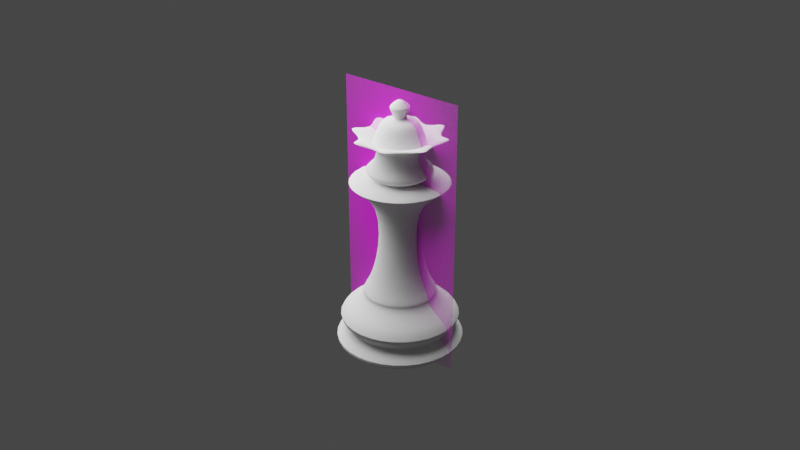 # Source: ChessPieceKing001.blend  (saved by Blender 2.91.10; exported with 4.5.12 LTS)
import bpy
from mathutils import Matrix  # noqa: F401  (used for matrix-valued properties, if any)

bpy.ops.wm.read_factory_settings(use_empty=True)
scene = bpy.context.scene
scene.name = 'Scene'

# ---- collections
col_light = bpy.data.collections.new('Light'); scene.collection.children.link(col_light)

# ---- images (referenced by path relative to the original .blend; pixels are not part of the script)
import os
ASSET_DIR = os.environ.get("B2B_ASSET_DIR", "")  # directory of the original .blend (textures are referenced by path, not embedded)
HERE = os.path.dirname(os.path.abspath(__file__))  # packed textures are extracted next to this script under _unpacked/

def load_image(name, relpath, width, height, colorspace="sRGB"):
    """Load a texture the original file referenced (path relative to the .blend, or extracted next to this script)."""
    p = next((c for c in (os.path.join(HERE, relpath), os.path.join(ASSET_DIR, relpath)) if relpath and os.path.exists(c)), "")
    if p:
        img = bpy.data.images.load(p, check_existing=True)
        img.name = name
    else:  # same state as the original file: an image datablock whose file is absent (Cycles renders it pink)
        img = bpy.data.images.new(name, width, height)
        img.source = "FILE"
        img.filepath = "//" + (relpath or name)
    img.colorspace_settings.name = colorspace
    return img
img_staunton_queen_png = load_image('Staunton Queen.png', 'Staunton Queen.png', 1024, 1024, 'sRGB')

# ---- materials (node trees are filled in below, after node groups)
mat_staunton_bishop = bpy.data.materials.new('Staunton Bishop')
mat_staunton_bishop.surface_render_method = 'BLENDED'
mat_staunton_bishop.blend_method = 'BLEND'

# ---- node groups
ng_auto_smooth = bpy.data.node_groups.new('Auto Smooth', 'GeometryNodeTree')
_s = ng_auto_smooth.interface.new_socket(name='Geometry', in_out='OUTPUT', socket_type='NodeSocketGeometry')
_s = ng_auto_smooth.interface.new_socket(name='Geometry', in_out='INPUT', socket_type='NodeSocketGeometry')
_s = ng_auto_smooth.interface.new_socket(name='Angle', in_out='INPUT', socket_type='NodeSocketFloat')
_s.subtype = 'ANGLE'
_s.min_value = 0.0
_s.max_value = 3.142
ng_auto_smooth.is_modifier = True
_N = ng_auto_smooth.nodes; _L = ng_auto_smooth.links
n0 = _N.new('NodeGroupOutput'); n0.name = 'Group Output'; n0.location = (480, -100)
n1 = _N.new('NodeGroupInput'); n1.name = 'Group Input'; n1.location = (-420, -300)
n2 = _N.new('NodeGroupInput'); n2.name = 'Group Input.001'; n2.location = (-60, -100)
n3 = _N.new('GeometryNodeSetShadeSmooth'); n3.name = 'Set Shade Smooth'; n3.location = (120, -100)
n3.domain = 'EDGE'
n4 = _N.new('GeometryNodeSetShadeSmooth'); n4.name = 'Set Shade Smooth.001'; n4.location = (300, -100)
n5 = _N.new('GeometryNodeInputMeshEdgeAngle'); n5.name = 'Edge Angle'; n5.location = (-420, -220)
n6 = _N.new('GeometryNodeInputEdgeSmooth'); n6.name = 'Is Edge Smooth'; n6.location = (-60, -160)
n7 = _N.new('GeometryNodeInputShadeSmooth'); n7.name = 'Is Face Smooth'; n7.location = (-240, -340)
n8 = _N.new('FunctionNodeBooleanMath'); n8.name = 'Boolean Math'; n8.location = (-60, -220)
n9 = _N.new('FunctionNodeCompare'); n9.name = 'Compare'; n9.location = (-240, -180)
n9.operation = 'LESS_EQUAL'
_L.new(n5.outputs[0], n9.inputs[0])
_L.new(n4.outputs[0], n0.inputs[0])
_L.new(n1.outputs[1], n9.inputs[1])
_L.new(n9.outputs[0], n8.inputs[0])
_L.new(n7.outputs[0], n8.inputs[1])
_L.new(n2.outputs[0], n3.inputs[0])
_L.new(n6.outputs[0], n3.inputs[1])
_L.new(n3.outputs[0], n4.inputs[0])
_L.new(n8.outputs[0], n3.inputs[2])
n0.is_active_output = True

# ---- material node trees
mat_staunton_bishop.use_nodes = True; mat_staunton_bishop.node_tree.nodes.clear()
_N = mat_staunton_bishop.node_tree.nodes; _L = mat_staunton_bishop.node_tree.links
n0 = _N.new('ShaderNodeOutputMaterial'); n0.name = 'Material Output'; n0.location = (300, 300)
n1 = _N.new('ShaderNodeTexImage'); n1.name = 'Image Texture'; n1.location = (-200, 300)
n1.image = img_staunton_queen_png
n1.extension = 'CLIP'
n2 = _N.new('ShaderNodeBsdfPrincipled'); n2.name = 'Principled BSDF'; n2.location = (0, 300)
n2.distribution = 'GGX'
n2.subsurface_method = 'BURLEY'
n2.inputs[3].default_value = 1.45
n2.inputs[27].default_value = (0.0, 0.0, 0.0, 1.0)
n2.inputs[28].default_value = 1.0
_L.new(n1.outputs[1], n2.inputs[4])
_L.new(n2.outputs[0], n0.inputs[0])
_L.new(n1.outputs[0], n2.inputs[0])
n0.is_active_output = True

# ---- world
world_world = bpy.data.worlds.new('World'); scene.world = world_world
world_world.use_nodes = True; world_world.node_tree.nodes.clear()
_N = world_world.node_tree.nodes; _L = world_world.node_tree.links
n0 = _N.new('ShaderNodeOutputWorld'); n0.name = 'World Output'; n0.location = (300, 300)
n1 = _N.new('ShaderNodeBackground'); n1.name = 'Background'; n1.location = (10, 300)
n1.inputs[0].default_value = (0.05088, 0.05088, 0.05088, 1.0)
_L.new(n1.outputs[0], n0.inputs[0])
n0.is_active_output = True
world_world.color = (0.05088, 0.05088, 0.05088)
world_world.use_sun_shadow = False
world_world.sun_shadow_jitter_overblur = 0.0

# ---- lights
light_point = bpy.data.lights.new('Point', 'POINT')
light_point.transmission_factor = 0.0
light_point.energy = 2.0
light_point.shadow_soft_size = 0.1
light_point.shadow_maximum_resolution = 0.006
light_point.use_absolute_resolution = True

# ---- meshes
me_queen = bpy.data.meshes.new('Queen')
me_queen.from_pydata([(-1.581e-09, 0.01224, 0.01877), (0.008652, 0.008652, 0.01877), (0.01224, -3.373e-09, 0.01877), (0.008652, -0.008652, 0.01877), (-5.568e-09, -0.01224, 0.01877), (-0.008652, -0.008652, 0.01877), (-0.01224, 7.518e-09, 0.01877), (-0.008652, 0.008652, 0.01877), (-3.744e-09, 0.01721, 0.0001372), (0.01217, 0.01217, 0.0001372), (0.01721, 6.358e-11, 0.0001372), (0.01217, -0.01217, 0.0001372), (-7.222e-09, -0.01721, 0.0001372), (-0.01217, -0.01217, 0.0001372), (-0.01721, 1.425e-08, 0.0001372), (-0.01217, 0.01217, 0.0001372), (-1.91e-09, 0.02324, 0.0104), (0.01643, 0.01643, 0.0104), (0.02324, -5.674e-09, 0.0104), (0.01643, -0.01643, 0.0104), (-9.698e-09, -0.02324, 0.0104), (-0.01643, -0.01643, 0.0104), (-0.02324, 1.499e-08, 0.0104), (-0.01643, 0.01643, 0.0104), (0.01701, 0.01701, 0.003724), (0.02405, -4.652e-09, 0.003724), (0.01701, -0.01701, 0.003724), (-9.756e-09, -0.02405, 0.003724), (-0.01701, -0.01701, 0.003724), (-0.02405, 1.67e-08, 0.003724), (-0.01701, 0.01701, 0.003724), (-2.009e-09, 0.02405, 0.003724), (-2.072e-09, 0.01421, 0.007003), (0.01005, 0.01005, 0.007003), (0.01421, -4.03e-09, 0.007003), (0.01005, -0.01005, 0.007003), (-6.616e-09, -0.01421, 0.007003), (-0.01005, -0.01005, 0.007003), (-0.01421, 8.874e-09, 0.007003), (-0.01005, 0.01005, 0.007003), (-1.774e-09, 0.01191, 0.0167), (0.008423, 0.008423, 0.0167), (0.01191, -3.225e-09, 0.0167), (0.008423, -0.008423, 0.0167), (-5.545e-09, -0.01191, 0.0167), (-0.008423, -0.008423, 0.0167), (-0.01191, 7.501e-09, 0.0167), (-0.008423, 0.008423, 0.0167), (-1.67e-09, 0.01221, 0.01859), (0.008637, 0.008637, 0.01859), (0.01221, -3.321e-09, 0.01859), (0.008637, -0.008637, 0.01859), (-5.586e-09, -0.01221, 0.01859), (-0.008637, -0.008637, 0.01859), (-0.01221, 7.621e-09, 0.01859), (-0.008637, 0.008637, 0.01859), (0.004022, 0.004022, 0.04848), (-9.154e-10, 0.005688, 0.04848), (0.005688, -1.78e-09, 0.04848), (0.004022, -0.004022, 0.04848), (-2.769e-09, -0.005688, 0.04848), (-0.004022, -0.004022, 0.04848), (-0.005688, 3.284e-09, 0.04848), (-0.004022, 0.004022, 0.04848), (-1.162e-09, 0.007336, 0.02652), (0.005188, 0.005188, 0.02652), (-0.005188, 0.005188, 0.02652), (-0.005188, -0.005188, 0.02652), (-0.007336, 4.329e-09, 0.02652), (0.005188, -0.005188, 0.02652), (-3.552e-09, -0.007336, 0.02652), (0.007336, -2.201e-09, 0.02652), (0.005278, 0.005278, 0.05538), (-2.311e-10, 0.007464, 0.05538), (0.007464, -2.276e-09, 0.05538), (0.005278, -0.005278, 0.05538), (-2.663e-09, -0.007464, 0.05538), (-0.005278, -0.005278, 0.05538), (-0.007464, 4.367e-09, 0.05538), (-0.005278, 0.005278, 0.05538), (-0.01854, 1.201e-08, 0.05463), (-0.01311, 0.01311, 0.05463), (-7.099e-09, -0.01854, 0.05463), (-0.01311, -0.01311, 0.05463), (0.01854, -4.492e-09, 0.05463), (0.01311, -0.01311, 0.05463), (-1.057e-09, 0.01854, 0.05463), (0.01311, 0.01311, 0.05463), (2.406e-11, 0.001404, 0.07303), (6.911e-11, 0.006581, 0.07358), (-5.816e-11, 0.007178, 0.0632), (0.0009927, 0.0009927, 0.07303), (0.004654, 0.004654, 0.07358), (0.005559, 0.005559, 0.06575), (0.005076, 0.005076, 0.0632), (0.001404, 1.468e-10, 0.07303), (0.006581, 1.19e-10, 0.07358), (0.007862, 3.295e-10, 0.06575), (0.007178, 3.719e-11, 0.0632), (0.0009927, -0.0009927, 0.07303), (0.004654, -0.004654, 0.07358), (0.005559, -0.005559, 0.06575), (0.005076, -0.005076, 0.0632), (1.128e-10, -0.001404, 0.07303), (1.589e-10, -0.006581, 0.07358), (3.263e-10, -0.007862, 0.06575), (3.981e-11, -0.007178, 0.0632), (-0.0009927, -0.0009927, 0.07303), (-0.004654, -0.004654, 0.07358), (-0.005559, -0.005559, 0.06575), (-0.005076, -0.005076, 0.0632), (-0.001404, -1.333e-11, 0.07303), (-0.006581, 3.899e-10, 0.07358), (-0.007862, 4.232e-10, 0.06575), (-0.007178, 3.326e-10, 0.0632), (-0.0009927, 0.0009927, 0.07303), (-0.004654, 0.004654, 0.07358), (-0.005559, 0.005559, 0.06575), (-0.005076, 0.005076, 0.0632), (2.548e-10, 0.007862, 0.06575), (0.006064, 0.006064, 0.05945), (-1.965e-10, 0.008576, 0.05945), (0.008576, -2.508e-09, 0.05945), (0.006064, -0.006064, 0.05945), (-2.991e-09, -0.008576, 0.05945), (-0.006064, -0.006064, 0.05945), (-0.008576, 5.125e-09, 0.05945), (-0.006064, 0.006064, 0.05945), (1.144e-10, 0.00332, 0.07687), (0.001201, 0.001201, 0.07834), (0.002348, 0.002348, 0.07687), (0.002235, 0.002235, 0.0764), (0.001698, -1.087e-09, 0.07834), (0.00332, -8.512e-10, 0.07687), (0.003161, -7.359e-10, 0.0764), (0.001201, -0.001201, 0.07834), (0.002348, -0.002348, 0.07687), (0.002235, -0.002235, 0.0764), (1.047e-10, -0.001698, 0.07834), (1.264e-10, -0.00332, 0.07687), (1.288e-10, -0.003161, 0.0764), (-2.445e-11, -1.217e-09, 0.07923), (-0.001201, -0.001201, 0.07834), (-0.002348, -0.002348, 0.07687), (-0.002235, -0.002235, 0.0764), (-0.001698, -1.087e-09, 0.07834), (-0.00332, -8.8e-10, 0.07687), (-0.003161, -7.801e-10, 0.0764), (-0.001201, 0.001201, 0.07834), (-0.002348, 0.002348, 0.07687), (-0.002235, 0.002235, 0.0764), (1.047e-10, 0.001698, 0.07834), (1.043e-10, 0.003161, 0.0764), (-0.01223, 7.534e-09, 0.05781), (-0.008645, 0.008645, 0.05781), (-4.205e-09, -0.01223, 0.05781), (-0.008645, -0.008645, 0.05781), (0.01223, -3.348e-09, 0.05781), (0.008645, -0.008645, 0.05781), (-2.212e-10, 0.01223, 0.05781), (0.008645, 0.008645, 0.05781), (-0.005278, 0.005278, 0.05538), (-0.005278, -0.005278, 0.05538), (0.005278, -0.005278, 0.05538), (0.005278, 0.005278, 0.05538), (-0.007464, 4.367e-09, 0.05538), (-2.663e-09, -0.007464, 0.05538), (0.007464, -2.276e-09, 0.05538), (-2.311e-10, 0.007464, 0.05538), (0.006355, 0.006355, 0.06398), (0.008987, 1.493e-10, 0.06398), (0.006355, -0.006355, 0.06398), (1.565e-10, -0.008987, 0.06398), (-0.006355, -0.006355, 0.06398), (-0.008987, 2.725e-10, 0.06398), (-0.006355, 0.006355, 0.06398), (7.225e-11, 0.008987, 0.06398), (0.006331, 0.006331, 0.06815), (0.008954, 2.149e-10, 0.06815), (0.006331, -0.006331, 0.06815), (2.125e-10, -0.008954, 0.06815), (-0.006331, -0.006331, 0.06815), (-0.008954, 3.377e-10, 0.06815), (-0.006331, 0.006331, 0.06815), (1.285e-10, 0.008954, 0.06815), (0.007221, 0.007221, 0.06689), (0.01021, 1.508e-10, 0.06689), (0.006711, 0.00278, 0.06575), (0.007221, -0.007221, 0.06689), (0.006711, -0.00278, 0.06575), (1.472e-10, -0.01021, 0.06689), (0.00278, -0.006711, 0.06575), (-0.007221, -0.007221, 0.06689), (-0.00278, -0.006711, 0.06575), (-0.01021, 2.812e-10, 0.06689), (-0.006711, -0.00278, 0.06575), (-0.007221, 0.007221, 0.06689), (-0.006711, 0.00278, 0.06575), (-0.00278, 0.006711, 0.06575), (5.304e-11, 0.01021, 0.06689), (0.00278, 0.006711, 0.06575), (0.007643, 0.003166, 0.06815), (0.007643, -0.003166, 0.06815), (-0.007643, -0.003166, 0.06815), (-0.007643, 0.003166, 0.06815), (0.003166, 0.007643, 0.06815), (-0.003166, 0.007643, 0.06815), (-0.003166, -0.007643, 0.06815), (0.003166, -0.007643, 0.06815), (-0.01988, 0.008236, 0.07068), (-0.01988, -0.008236, 0.07068), (0.01988, -0.008236, 0.07068), (0.01988, 0.008236, 0.07068), (0.008236, 0.01988, 0.07068), (-0.008236, 0.01988, 0.07068), (-0.008236, -0.01988, 0.07068), (0.008236, -0.01988, 0.07068)], [], [(17, 33, 32, 16), (18, 34, 33, 17), (19, 35, 34, 18), (20, 36, 35, 19), (21, 37, 36, 20), (22, 38, 37, 21), (23, 39, 38, 22), (16, 32, 39, 23), (65, 64, 57, 56), (31, 24, 9, 8), (24, 25, 10, 9), (25, 26, 11, 10), (26, 27, 12, 11), (27, 28, 13, 12), (28, 29, 14, 13), (29, 30, 15, 14), (30, 31, 8, 15), (32, 33, 24, 31), (16, 40, 41, 17), (33, 34, 25, 24), (42, 18, 17, 41), (34, 35, 26, 25), (43, 19, 18, 42), (35, 36, 27, 26), (44, 20, 19, 43), (36, 37, 28, 27), (45, 21, 20, 44), (37, 38, 29, 28), (46, 22, 21, 45), (38, 39, 30, 29), (47, 23, 22, 46), (39, 32, 31, 30), (55, 7, 0, 48), (54, 6, 7, 55), (53, 5, 6, 54), (52, 4, 5, 53), (51, 3, 4, 52), (50, 2, 3, 51), (49, 1, 2, 50), (48, 0, 1, 49), (40, 16, 23, 47), (40, 48, 49, 41), (41, 49, 50, 42), (42, 50, 51, 43), (43, 51, 52, 44), (44, 52, 53, 45), (45, 53, 54, 46), (46, 54, 55, 47), (47, 55, 48, 40), (81, 80, 78, 79), (64, 66, 63, 57), (68, 67, 61, 62), (70, 69, 59, 60), (71, 65, 56, 58), (66, 68, 62, 63), (67, 70, 60, 61), (69, 71, 58, 59), (3, 2, 71, 69), (5, 4, 70, 67), (7, 6, 68, 66), (2, 1, 65, 71), (4, 3, 69, 70), (6, 5, 67, 68), (0, 7, 66, 64), (1, 0, 64, 65), (83, 82, 76, 77), (85, 84, 74, 75), (87, 86, 73, 72), (86, 81, 79, 73), (80, 83, 77, 78), (82, 85, 75, 76), (84, 87, 72, 74), (58, 56, 87, 84), (60, 59, 85, 82), (62, 61, 83, 80), (57, 63, 81, 86), (56, 57, 86, 87), (59, 58, 84, 85), (61, 60, 82, 83), (63, 62, 80, 81), (94, 93, 187, 97, 98), (169, 92, 96, 170), (89, 88, 91, 92), (92, 91, 95, 96), (98, 97, 189, 101, 102), (170, 96, 100, 171), (101, 191, 105, 106, 102), (216, 190, 105, 191), (96, 95, 99, 100), (105, 193, 109, 110, 106), (215, 192, 109, 193), (100, 99, 103, 104), (110, 109, 195, 113, 114), (173, 108, 112, 174), (104, 103, 107, 108), (114, 113, 197, 117, 118), (174, 112, 116, 175), (108, 107, 111, 112), (117, 198, 119, 90, 118), (214, 199, 119, 198), (112, 111, 115, 116), (116, 115, 88, 89), (154, 153, 126, 127), (156, 155, 124, 125), (158, 157, 122, 123), (160, 159, 121, 120), (159, 154, 127, 121), (153, 156, 125, 126), (155, 158, 123, 124), (157, 160, 120, 122), (121, 127, 118, 90), (127, 126, 114, 118), (126, 125, 110, 114), (125, 124, 106, 110), (124, 123, 102, 106), (123, 122, 98, 102), (122, 120, 94, 98), (120, 121, 90, 94), (152, 128, 130, 131), (151, 141, 129), (128, 151, 129, 130), (130, 129, 132, 133), (131, 130, 133, 134), (129, 141, 132), (132, 141, 135), (133, 132, 135, 136), (134, 133, 136, 137), (137, 136, 139, 140), (135, 141, 138), (136, 135, 138, 139), (140, 139, 143, 144), (138, 141, 142), (139, 138, 142, 143), (144, 143, 146, 147), (142, 141, 145), (143, 142, 145, 146), (147, 146, 149, 150), (145, 141, 148), (146, 145, 148, 149), (150, 149, 128, 152), (148, 141, 151), (149, 148, 151, 128), (131, 134, 95, 91), (134, 137, 99, 95), (137, 140, 103, 99), (140, 144, 107, 103), (144, 147, 111, 107), (147, 150, 115, 111), (150, 152, 88, 115), (152, 131, 91, 88), (167, 164, 160, 157), (166, 163, 158, 155), (165, 162, 156, 153), (168, 161, 154, 159), (164, 168, 159, 160), (163, 167, 157, 158), (162, 166, 155, 156), (161, 165, 153, 154), (79, 78, 165, 161), (77, 76, 166, 162), (75, 74, 167, 163), (72, 73, 168, 164), (73, 79, 161, 168), (78, 77, 162, 165), (76, 75, 163, 166), (74, 72, 164, 167), (213, 185, 93, 200), (89, 92, 169, 176), (116, 89, 176, 175), (182, 174, 175, 183, 204), (181, 173, 174, 182, 203), (104, 108, 173, 172), (100, 104, 172, 171), (178, 170, 171, 179, 202), (177, 169, 170, 178, 201), (212, 201, 178, 186), (211, 202, 179, 188), (210, 203, 182, 194), (209, 204, 183, 196), (176, 169, 177, 205, 184), (175, 176, 184, 206, 183), (172, 173, 181, 207, 180), (171, 172, 180, 208, 179), (90, 119, 200, 93, 94), (197, 209, 196, 117), (113, 194, 209, 197), (194, 182, 204, 209), (195, 210, 194, 113), (109, 192, 210, 195), (192, 181, 203, 210), (189, 211, 188, 101), (97, 186, 211, 189), (186, 178, 202, 211), (187, 212, 186, 97), (93, 185, 212, 187), (185, 177, 201, 212), (199, 213, 200, 119), (184, 205, 213, 199), (205, 177, 185, 213), (196, 214, 198, 117), (183, 206, 214, 196), (206, 184, 199, 214), (190, 215, 193, 105), (180, 207, 215, 190), (207, 181, 192, 215), (188, 216, 191, 101), (179, 208, 216, 188), (208, 180, 190, 216)])
me_queen.polygons.foreach_set('use_smooth', [True] * 208)
_k = {(72, 73): 0.15686, (72, 74): 0.15686, (74, 75): 0.15686, (75, 76): 0.15686, (76, 77): 0.15686, (77, 78): 0.15686, (78, 79): 0.15686, (73, 79): 0.15686, (84, 87): 0.29804, (82, 85): 0.29804, (80, 83): 0.29804, (81, 86): 0.29804, (86, 87): 0.29804, (84, 85): 0.29804, (82, 83): 0.29804, (80, 81): 0.29804, (88, 91): 0.2549, (91, 95): 0.2549, (95, 99): 0.2549, (99, 103): 0.2549, (103, 107): 0.2549, (107, 111): 0.2549, (111, 115): 0.2549, (88, 115): 0.2549}
me_queen.attributes.new('crease_edge', 'FLOAT', 'EDGE').data.foreach_set('value', [_k.get((min(e.vertices), max(e.vertices)), 0.0) for e in me_queen.edges])
_uv = me_queen.uv_layers.new(name='UVMap')
_uv.uv.foreach_set('vector', [0.875, 0.8033, 0.875, 0.7024, 1.0, 0.7024, 0.9921, 0.8033, 0.75, 0.8033, 0.75, 0.7024, 0.875, 0.7024, 0.875, 0.8033, 0.625, 0.8033, 0.625, 0.7024, 0.75, 0.7024, 0.75, 0.8033, 0.5, 0.8033, 0.5, 0.7024, 0.625, 0.7024, 0.625, 0.8033, 0.375, 0.8033, 0.375, 0.7024, 0.5, 0.7024, 0.5, 0.8033, 0.25, 0.8033, 0.25, 0.7024, 0.375, 0.7024, 0.375, 0.8033, 0.125, 0.8033, 0.125, 0.7024, 0.25, 0.7024, 0.25, 0.8033, 0.007864, 0.8033, 4.532e-05, 0.7024, 0.125, 0.7024, 0.125, 0.8033, 0.875, 1.0, 1.0, 1.0, 1.0, 1.0, 0.875, 1.0, 0.9733, 0.6085, 0.8786, 0.6015, 0.9046, 0.4046, 0.75, 0.4686, 0.8786, 0.6015, 0.7739, 0.5846, 0.9686, 0.25, 0.9046, 0.4046, 0.7739, 0.5846, 0.6551, 0.5677, 0.9046, 0.0954, 0.9686, 0.25, 0.6551, 0.5677, 0.5265, 0.5607, 0.75, 0.03136, 0.9046, 0.0954, 0.5265, 0.5607, 0.3979, 0.5677, 0.5954, 0.0954, 0.75, 0.03136, 0.3979, 0.5677, 0.2791, 0.5846, 0.5314, 0.25, 0.5954, 0.0954, 0.2791, 0.5846, 0.1744, 0.6015, 0.5954, 0.4046, 0.5314, 0.25, 0.1744, 0.6015, 0.07969, 0.6085, 0.75, 0.4686, 0.5954, 0.4046, 1.0, 0.7024, 0.875, 0.7024, 0.8786, 0.6015, 0.9733, 0.6085, 0.9921, 0.8033, 1.0, 0.8997, 0.875, 0.8997, 0.875, 0.8033, 0.875, 0.7024, 0.75, 0.7024, 0.7739, 0.5846, 0.8786, 0.6015, 0.75, 0.8997, 0.75, 0.8033, 0.875, 0.8033, 0.875, 0.8997, 0.75, 0.7024, 0.625, 0.7024, 0.6551, 0.5677, 0.7739, 0.5846, 0.625, 0.8997, 0.625, 0.8033, 0.75, 0.8033, 0.75, 0.8997, 0.625, 0.7024, 0.5, 0.7024, 0.5265, 0.5607, 0.6551, 0.5677, 0.5, 0.8997, 0.5, 0.8033, 0.625, 0.8033, 0.625, 0.8997, 0.5, 0.7024, 0.375, 0.7024, 0.3979, 0.5677, 0.5265, 0.5607, 0.375, 0.8997, 0.375, 0.8033, 0.5, 0.8033, 0.5, 0.8997, 0.375, 0.7024, 0.25, 0.7024, 0.2791, 0.5846, 0.3979, 0.5677, 0.25, 0.8997, 0.25, 0.8033, 0.375, 0.8033, 0.375, 0.8997, 0.25, 0.7024, 0.125, 0.7024, 0.1744, 0.6015, 0.2791, 0.5846, 0.125, 0.8997, 0.125, 0.8033, 0.25, 0.8033, 0.25, 0.8997, 0.125, 0.7024, 4.532e-05, 0.7024, 0.07969, 0.6085, 0.1744, 0.6015, 0.125, 0.9499, 0.125, 1.0, 0.0, 1.0, 1.604e-05, 0.9499, 0.25, 0.9499, 0.25, 1.0, 0.125, 1.0, 0.125, 0.9499, 0.375, 0.9499, 0.375, 1.0, 0.25, 1.0, 0.25, 0.9499, 0.5, 0.9499, 0.5, 1.0, 0.375, 1.0, 0.375, 0.9499, 0.625, 0.9499, 0.625, 1.0, 0.5, 1.0, 0.5, 0.9499, 0.75, 0.9499, 0.75, 1.0, 0.625, 1.0, 0.625, 0.9499, 0.875, 0.9499, 0.875, 1.0, 0.75, 1.0, 0.75, 0.9499, 1.0, 0.9499, 1.0, 1.0, 0.875, 1.0, 0.875, 0.9499, 3.209e-05, 0.8997, 0.007864, 0.8033, 0.125, 0.8033, 0.125, 0.8997, 1.0, 0.8997, 1.0, 0.9499, 0.875, 0.9499, 0.875, 0.8997, 0.875, 0.8997, 0.875, 0.9499, 0.75, 0.9499, 0.75, 0.8997, 0.75, 0.8997, 0.75, 0.9499, 0.625, 0.9499, 0.625, 0.8997, 0.625, 0.8997, 0.625, 0.9499, 0.5, 0.9499, 0.5, 0.8997, 0.5, 0.8997, 0.5, 0.9499, 0.375, 0.9499, 0.375, 0.8997, 0.375, 0.8997, 0.375, 0.9499, 0.25, 0.9499, 0.25, 0.8997, 0.25, 0.8997, 0.25, 0.9499, 0.125, 0.9499, 0.125, 0.8997, 0.125, 0.8997, 0.125, 0.9499, 1.604e-05, 0.9499, 3.209e-05, 0.8997, 0.125, 1.0, 0.25, 1.0, 0.25, 1.0, 0.1249, 1.0, 2.91e-11, 1.0, 0.125, 1.0, 0.125, 1.0, 0.0, 1.0, 0.25, 1.0, 0.375, 1.0, 0.375, 1.0, 0.25, 1.0, 0.5, 1.0, 0.625, 1.0, 0.625, 1.0, 0.5, 1.0, 0.75, 1.0, 0.875, 1.0, 0.875, 1.0, 0.75, 1.0, 0.125, 1.0, 0.25, 1.0, 0.25, 1.0, 0.125, 1.0, 0.375, 1.0, 0.5, 1.0, 0.5, 1.0, 0.375, 1.0, 0.625, 1.0, 0.75, 1.0, 0.75, 1.0, 0.625, 1.0, 0.625, 1.0, 0.75, 1.0, 0.75, 1.0, 0.625, 1.0, 0.375, 1.0, 0.5, 1.0, 0.5, 1.0, 0.375, 1.0, 0.125, 1.0, 0.25, 1.0, 0.25, 1.0, 0.125, 1.0, 0.75, 1.0, 0.875, 1.0, 0.875, 1.0, 0.75, 1.0, 0.5, 1.0, 0.625, 1.0, 0.625, 1.0, 0.5, 1.0, 0.25, 1.0, 0.375, 1.0, 0.375, 1.0, 0.25, 1.0, 0.0, 1.0, 0.125, 1.0, 0.125, 1.0, 2.91e-11, 1.0, 0.875, 1.0, 1.0, 1.0, 1.0, 1.0, 0.875, 1.0, 0.375, 1.0, 0.5, 1.0, 0.5, 1.0, 0.3751, 1.0, 0.625, 1.0, 0.75, 1.0, 0.75, 1.0, 0.625, 1.0, 0.875, 1.0, 1.0, 1.0, 1.007, 1.0, 0.8749, 1.0, 1.164e-10, 1.0, 0.125, 1.0, 0.1249, 1.0, -0.007285, 1.0, 0.25, 1.0, 0.375, 1.0, 0.3751, 1.0, 0.25, 1.0, 0.5, 1.0, 0.625, 1.0, 0.625, 1.0, 0.5, 1.0, 0.75, 1.0, 0.875, 1.0, 0.8749, 1.0, 0.75, 1.0, 0.75, 1.0, 0.875, 1.0, 0.875, 1.0, 0.75, 1.0, 0.5, 1.0, 0.625, 1.0, 0.625, 1.0, 0.5, 1.0, 0.25, 1.0, 0.375, 1.0, 0.375, 1.0, 0.25, 1.0, 0.0, 1.0, 0.125, 1.0, 0.125, 1.0, 1.164e-10, 1.0, 0.875, 1.0, 1.0, 1.0, 1.0, 1.0, 0.875, 1.0, 0.625, 1.0, 0.75, 1.0, 0.75, 1.0, 0.625, 1.0, 0.375, 1.0, 0.5, 1.0, 0.5, 1.0, 0.375, 1.0, 0.125, 1.0, 0.25, 1.0, 0.25, 1.0, 0.125, 1.0, 0.625, 0.25, 0.625, 0.6496, 0.5625, 0.6496, 0.5, 0.6496, 0.5, 0.25, 0.625, 0.6663, 0.625, 0.75, 0.5, 0.75, 0.5, 0.6663, 0.75, 0.75, 0.75, 0.875, 0.625, 0.875, 0.625, 0.75, 0.625, 0.75, 0.625, 0.875, 0.5, 0.875, 0.5, 0.75, 0.5, 0.25, 0.5, 0.6496, 0.4375, 0.6496, 0.375, 0.6496, 0.375, 0.25, 0.5, 0.6663, 0.5, 0.75, 0.375, 0.75, 0.375, 0.6663, 0.375, 0.6496, 0.3125, 0.6496, 0.25, 0.6496, 0.25, 0.25, 0.375, 0.25, 0.3125, 0.6579, 0.25, 0.6579, 0.25, 0.6496, 0.3125, 0.6496, 0.5, 0.75, 0.5, 0.875, 0.375, 0.875, 0.375, 0.75, 0.25, 0.6496, 0.1875, 0.6496, 0.1251, 0.6496, 0.125, 0.25, 0.25, 0.25, 0.1875, 0.6579, 0.1251, 0.6579, 0.1251, 0.6496, 0.1875, 0.6496, 0.375, 0.75, 0.375, 0.875, 0.25, 0.875, 0.25, 0.75, 0.125, 0.25, 0.1251, 0.6496, 0.06631, 0.6496, 0.007549, 0.6496, 0.0, 0.25, 0.1251, 0.6663, 0.125, 0.75, 0.0, 0.75, -0.009106, 0.6663, 0.25, 0.75, 0.25, 0.875, 0.125, 0.875, 0.125, 0.75, 1.0, 0.25, 0.9925, 0.6496, 0.9337, 0.6496, 0.8749, 0.6496, 0.875, 0.25, 1.009, 0.6663, 1.0, 0.75, 0.875, 0.75, 0.8749, 0.6663, 0.125, 0.75, 0.125, 0.875, 0.0, 0.875, 0.0, 0.75, 0.8749, 0.6496, 0.8125, 0.6496, 0.75, 0.6496, 0.75, 0.25, 0.875, 0.25, 0.8125, 0.6579, 0.75, 0.6579, 0.75, 0.6496, 0.8125, 0.6496, 1.0, 0.75, 1.0, 0.875, 0.875, 0.875, 0.875, 0.75, 0.875, 0.75, 0.875, 0.875, 0.75, 0.875, 0.75, 0.75, 0.1249, 1.0, 0.25, 1.0, 0.25, 1.0, 0.1249, 1.0, 0.3751, 1.0, 0.5, 1.0, 0.5, 1.0, 0.3751, 1.0, 0.625, 1.0, 0.75, 1.0, 0.75, 1.0, 0.625, 1.0, 0.8749, 1.0, 1.007, 1.0, 1.007, 1.0, 0.8749, 1.0, -0.007285, 1.0, 0.1249, 1.0, 0.1249, 1.0, -0.007285, 1.0, 0.25, 1.0, 0.3751, 1.0, 0.3751, 1.0, 0.25, 1.0, 0.5, 1.0, 0.625, 1.0, 0.625, 1.0, 0.5, 1.0, 0.75, 1.0, 0.8749, 1.0, 0.8749, 1.0, 0.75, 1.0, -0.007285, 1.0, 0.1249, 1.0, 0.875, 0.25, 0.75, 0.25, 0.1249, 1.0, 0.25, 1.0, 1.0, 0.25, 0.875, 0.25, 0.25, 1.0, 0.3751, 1.0, 0.125, 0.25, 0.0, 0.25, 0.3751, 1.0, 0.5, 1.0, 0.25, 0.25, 0.125, 0.25, 0.5, 1.0, 0.625, 1.0, 0.375, 0.25, 0.25, 0.25, 0.625, 1.0, 0.75, 1.0, 0.5, 0.25, 0.375, 0.25, 0.75, 1.0, 0.8749, 1.0, 0.625, 0.25, 0.5, 0.25, 0.8749, 1.0, 1.007, 1.0, 0.75, 0.25, 0.625, 0.25, 0.75, 0.412, 0.75, 0.2753, 0.625, 0.2753, 0.625, 0.412, 0.75, 0.75, 0.6875, 1.0, 0.625, 0.75, 0.75, 0.2753, 0.75, 0.75, 0.625, 0.75, 0.625, 0.2753, 0.625, 0.2753, 0.625, 0.75, 0.5, 0.75, 0.5, 0.2753, 0.625, 0.412, 0.625, 0.2753, 0.5, 0.2753, 0.5, 0.412, 0.625, 0.75, 0.5625, 1.0, 0.5, 0.75, 0.5, 0.75, 0.4375, 1.0, 0.375, 0.75, 0.5, 0.2753, 0.5, 0.75, 0.375, 0.75, 0.375, 0.2753, 0.5, 0.412, 0.5, 0.2753, 0.375, 0.2753, 0.375, 0.412, 0.375, 0.412, 0.375, 0.2753, 0.25, 0.2753, 0.25, 0.412, 0.375, 0.75, 0.3125, 1.0, 0.25, 0.75, 0.375, 0.2753, 0.375, 0.75, 0.25, 0.75, 0.25, 0.2753, 0.25, 0.412, 0.25, 0.2753, 0.1249, 0.2753, 0.125, 0.412, 0.25, 0.75, 0.1875, 1.0, 0.125, 0.75, 0.25, 0.2753, 0.25, 0.75, 0.125, 0.75, 0.1249, 0.2753, 0.125, 0.412, 0.1249, 0.2753, -0.005727, 0.2753, -8.452e-05, 0.412, 0.125, 0.75, 0.0625, 1.0, 0.0, 0.75, 0.1249, 0.2753, 0.125, 0.75, 0.0, 0.75, -0.005727, 0.2753, 1.0, 0.412, 1.006, 0.2753, 0.8751, 0.2753, 0.875, 0.412, 1.0, 0.75, 0.9375, 1.0, 0.875, 0.75, 1.006, 0.2753, 1.0, 0.75, 0.875, 0.75, 0.8751, 0.2753, 0.875, 0.412, 0.8751, 0.2753, 0.75, 0.2753, 0.75, 0.412, 0.875, 0.75, 0.8125, 1.0, 0.75, 0.75, 0.8751, 0.2753, 0.875, 0.75, 0.75, 0.75, 0.75, 0.2753, 0.625, 0.412, 0.5, 0.412, 0.5, 0.875, 0.625, 0.875, 0.5, 0.412, 0.375, 0.412, 0.375, 0.875, 0.5, 0.875, 0.375, 0.412, 0.25, 0.412, 0.25, 0.875, 0.375, 0.875, 0.25, 0.412, 0.125, 0.412, 0.125, 0.875, 0.25, 0.875, 0.125, 0.412, -8.452e-05, 0.412, 0.0, 0.875, 0.125, 0.875, 1.0, 0.412, 0.875, 0.412, 0.875, 0.875, 1.0, 0.875, 0.875, 0.412, 0.75, 0.412, 0.75, 0.875, 0.875, 0.875, 0.75, 0.412, 0.625, 0.412, 0.625, 0.875, 0.75, 0.875, 0.75, 1.0, 0.8752, 1.0, 0.8749, 1.0, 0.75, 1.0, 0.5, 1.0, 0.625, 1.0, 0.625, 1.0, 0.5, 1.0, 0.25, 1.0, 0.3751, 1.0, 0.3751, 1.0, 0.25, 1.0, 0.0005906, 1.0, 0.1247, 1.0, 0.1249, 1.0, -0.007285, 1.0, 0.8752, 1.0, 0.9994, 1.0, 1.007, 1.0, 0.8749, 1.0, 0.625, 1.0, 0.75, 1.0, 0.75, 1.0, 0.625, 1.0, 0.3751, 1.0, 0.5, 1.0, 0.5, 1.0, 0.3751, 1.0, 0.1247, 1.0, 0.25, 1.0, 0.25, 1.0, 0.1249, 1.0, 0.1249, 1.0, 0.25, 1.0, 0.25, 1.0, 0.1247, 1.0, 0.3751, 1.0, 0.5, 1.0, 0.5, 1.0, 0.3751, 1.0, 0.625, 1.0, 0.75, 1.0, 0.75, 1.0, 0.625, 1.0, 0.8749, 1.0, 1.007, 1.0, 0.9994, 1.0, 0.8752, 1.0, -0.007285, 1.0, 0.1249, 1.0, 0.1247, 1.0, 0.0005906, 1.0, 0.25, 1.0, 0.3751, 1.0, 0.3751, 1.0, 0.25, 1.0, 0.5, 1.0, 0.625, 1.0, 0.625, 1.0, 0.5, 1.0, 0.75, 1.0, 0.8749, 1.0, 0.8752, 1.0, 0.75, 1.0, 0.6875, 0.6579, 0.625, 0.6579, 0.625, 0.6496, 0.6875, 0.6496, 0.75, 0.75, 0.625, 0.75, 0.625, 0.6663, 0.75, 0.6663, 0.875, 0.75, 0.75, 0.75, 0.75, 0.6663, 0.8749, 0.6663, 1.009, 0.6663, 1.009, 0.6663, 0.8749, 0.6663, 0.8749, 0.6663, 0.942, 0.6663, 0.1251, 0.6663, 0.1251, 0.6663, -0.009106, 0.6663, -0.009106, 0.6663, 0.05799, 0.6663, 0.25, 0.75, 0.125, 0.75, 0.1251, 0.6663, 0.25, 0.6663, 0.375, 0.75, 0.25, 0.75, 0.25, 0.6663, 0.375, 0.6663, 0.5, 0.6663, 0.5, 0.6663, 0.375, 0.6663, 0.375, 0.6663, 0.4375, 0.6663, 0.625, 0.6663, 0.625, 0.6663, 0.5, 0.6663, 0.5, 0.6663, 0.5625, 0.6663, 0.5625, 0.6579, 0.5625, 0.6663, 0.5, 0.6663, 0.5, 0.6579, 0.4375, 0.6579, 0.4375, 0.6663, 0.375, 0.6663, 0.375, 0.6579, 0.06614, 0.6579, 0.06598, 0.6663, 0.006875, 0.6663, 0.007212, 0.6579, 0.9339, 0.6579, 0.934, 0.6663, 0.8749, 0.6663, 0.8749, 0.6579, 0.75, 0.6663, 0.625, 0.6663, 0.625, 0.6663, 0.6875, 0.6663, 0.75, 0.6663, 0.8749, 0.6663, 0.75, 0.6663, 0.75, 0.6663, 0.8125, 0.6663, 0.8749, 0.6663, 0.25, 0.6663, 0.1251, 0.6663, 0.1251, 0.6663, 0.1875, 0.6663, 0.25, 0.6663, 0.375, 0.6663, 0.25, 0.6663, 0.25, 0.6663, 0.3125, 0.6663, 0.375, 0.6663, 0.75, 0.25, 0.75, 0.6496, 0.6875, 0.6496, 0.625, 0.6496, 0.625, 0.25, 0.9337, 0.6496, 0.9339, 0.6579, 0.8749, 0.6579, 0.8749, 0.6496, 0.9925, 0.6496, 0.9928, 0.6579, 0.9339, 0.6579, 0.9337, 0.6496, 0.9928, 0.6579, 0.9931, 0.6663, 0.934, 0.6663, 0.9339, 0.6579, 0.06631, 0.6496, 0.06614, 0.6579, 0.007212, 0.6579, 0.007549, 0.6496, 0.1251, 0.6496, 0.1251, 0.6579, 0.06614, 0.6579, 0.06631, 0.6496, 0.1251, 0.6579, 0.1251, 0.6663, 0.06598, 0.6663, 0.06614, 0.6579, 0.4375, 0.6496, 0.4375, 0.6579, 0.375, 0.6579, 0.375, 0.6496, 0.5, 0.6496, 0.5, 0.6579, 0.4375, 0.6579, 0.4375, 0.6496, 0.5, 0.6579, 0.5, 0.6663, 0.4375, 0.6663, 0.4375, 0.6579, 0.5625, 0.6496, 0.5625, 0.6579, 0.5, 0.6579, 0.5, 0.6496, 0.625, 0.6496, 0.625, 0.6579, 0.5625, 0.6579, 0.5625, 0.6496, 0.625, 0.6579, 0.625, 0.6663, 0.5625, 0.6663, 0.5625, 0.6579, 0.75, 0.6579, 0.6875, 0.6579, 0.6875, 0.6496, 0.75, 0.6496, 0.75, 0.6663, 0.6875, 0.6663, 0.6875, 0.6579, 0.75, 0.6579, 0.6875, 0.6663, 0.625, 0.6663, 0.625, 0.6579, 0.6875, 0.6579, 0.8749, 0.6579, 0.8125, 0.6579, 0.8125, 0.6496, 0.8749, 0.6496, 0.8749, 0.6663, 0.8125, 0.6663, 0.8125, 0.6579, 0.8749, 0.6579, 0.8125, 0.6663, 0.75, 0.6663, 0.75, 0.6579, 0.8125, 0.6579, 0.25, 0.6579, 0.1875, 0.6579, 0.1875, 0.6496, 0.25, 0.6496, 0.25, 0.6663, 0.1875, 0.6663, 0.1875, 0.6579, 0.25, 0.6579, 0.1875, 0.6663, 0.1251, 0.6663, 0.1251, 0.6579, 0.1875, 0.6579, 0.375, 0.6579, 0.3125, 0.6579, 0.3125, 0.6496, 0.375, 0.6496, 0.375, 0.6663, 0.3125, 0.6663, 0.3125, 0.6579, 0.375, 0.6579, 0.3125, 0.6663, 0.25, 0.6663, 0.25, 0.6579, 0.3125, 0.6579])
me_queen.use_remesh_fix_poles = True
me_queen.use_remesh_preserve_attributes = False
me_queen.use_mirror_vertex_groups = False
me_queen.update()
me_staunton_bishop = bpy.data.meshes.new('Staunton Bishop')
me_staunton_bishop.from_pydata([(-0.02001, 0.0, -1.494e-16), (0.02001, 0.0, -1.494e-16), (-0.02001, 0.0841, -1.494e-16), (0.02001, 0.0841, -1.494e-16)], [], [(0, 1, 3, 2)])
_uv = me_staunton_bishop.uv_layers.new(name='UVMap')
_uv.uv.foreach_set('vector', [0.0, 0.0, 1.0, 0.0, 1.0, 1.0, 0.0, 1.0])
me_staunton_bishop.materials.append(mat_staunton_bishop)
me_staunton_bishop.use_remesh_fix_poles = True
me_staunton_bishop.use_remesh_preserve_attributes = False
me_staunton_bishop.use_mirror_vertex_groups = False
me_staunton_bishop.update()

# ---- objects
ob_queen = bpy.data.objects.new('Queen', me_queen)
ob_queenimage = bpy.data.objects.new('QueenImage', me_staunton_bishop)
ob_point = bpy.data.objects.new('Point', light_point)

# ---- transforms, parenting, visibility, modifiers, constraints
ob_queen.location = (0.0, 0.0, 0.0)
ob_queen.lineart.crease_threshold = 0.0
_m = ob_queen.modifiers.new('Subdivision', 'SUBSURF')
_m.uv_smooth = 'PRESERVE_CORNERS'
_m.quality = 2
_m.levels = 2
_m.show_only_control_edges = False
_m = ob_queen.modifiers.new('Auto Smooth', 'NODES')
_m.node_group = ng_auto_smooth
_gi = [s.identifier for s in ng_auto_smooth.interface.items_tree if s.item_type == 'SOCKET' and s.in_out == 'INPUT']
_m[_gi[1]] = 0.5236  # Angle
ob_queenimage.location = (0.0, 1.838e-09, -0.002059)
ob_queenimage.rotation_euler = (1.571, 0.0, 0.0)
ob_queenimage.lineart.crease_threshold = 0.0
ob_point.location = (-0.04844, 0.0, 0.1195)
ob_point.lineart.crease_threshold = 0.0

# ---- collection membership
scene.collection.objects.link(ob_queen)
scene.collection.objects.link(ob_queenimage)
col_light.objects.link(ob_point)

# ---- scene / render settings (as saved in the file)
scene.frame_start = 1; scene.frame_end = 250; scene.frame_set(0)
scene.render.engine = 'CYCLES'
scene.cycles.use_denoising = False
scene.cycles.samples = 128
scene.cycles.sampling_pattern = 'TABULATED_SOBOL'
scene.cycles.use_adaptive_sampling = False
scene.cycles.use_light_tree = False
scene.view_settings.view_transform = 'Filmic'
bpy.context.view_layer.update()

# ---- added for rendering (the .blend has no active camera): camera
cam_auto = bpy.data.cameras.new('AutoCamera')
cam_auto.lens = 50.0
cam_auto.sensor_width = 36.0
cam_auto.clip_end = 1000.0
ob_auto_camera = bpy.data.objects.new('AutoCamera', cam_auto)
scene.collection.objects.link(ob_auto_camera)
ob_auto_camera.location = (0.185045, -0.222054, 0.188026)
ob_auto_camera.rotation_euler = (1.09748, -7.21219e-08, 0.694738)
scene.camera = ob_auto_camera
bpy.context.view_layer.update()

